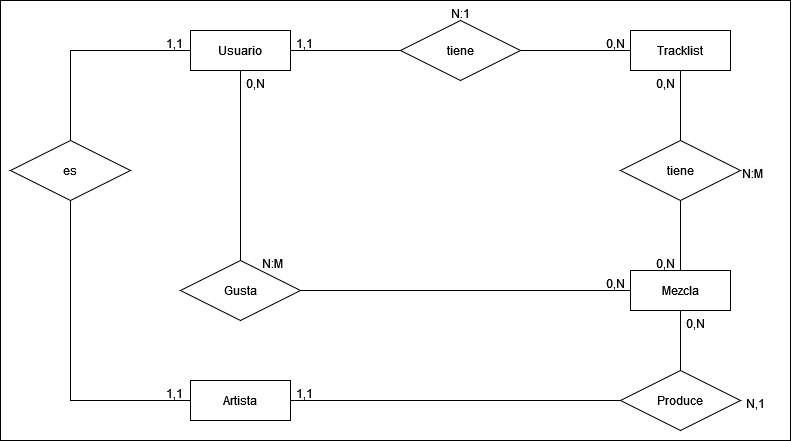

The diagram above was exported from draw.io. Its source (the exported page's mxGraphModel, read from the mxfile embedded in the PNG):
<mxGraphModel dx="2284" dy="754" grid="1" gridSize="10" guides="1" tooltips="1" connect="1" arrows="1" fold="1" page="1" pageScale="1" pageWidth="850" pageHeight="1100" math="0" shadow="0" extFonts="Permanent Marker^https://fonts.googleapis.com/css?family=Permanent+Marker">
  <root>
    <mxCell id="0" />
    <mxCell id="1" parent="0" />
    <mxCell id="m4EIjX1FnZjdQC_9gdPU-1" value="" style="rounded=0;whiteSpace=wrap;html=1;" vertex="1" parent="1">
      <mxGeometry x="-130" y="240" width="790" height="440" as="geometry" />
    </mxCell>
    <mxCell id="Vf1XrzTWflvvWKY1S_H--3" value="tiene" style="shape=rhombus;perimeter=rhombusPerimeter;whiteSpace=wrap;html=1;align=center;" parent="1" vertex="1">
      <mxGeometry x="270" y="260" width="120" height="60" as="geometry" />
    </mxCell>
    <mxCell id="Vf1XrzTWflvvWKY1S_H--4" value="Mezcla" style="whiteSpace=wrap;html=1;align=center;" parent="1" vertex="1">
      <mxGeometry x="500" y="510" width="100" height="40" as="geometry" />
    </mxCell>
    <mxCell id="Vf1XrzTWflvvWKY1S_H--8" value="Tracklist" style="whiteSpace=wrap;html=1;align=center;" parent="1" vertex="1">
      <mxGeometry x="500" y="270" width="100" height="40" as="geometry" />
    </mxCell>
    <mxCell id="Vf1XrzTWflvvWKY1S_H--10" value="Usuario" style="whiteSpace=wrap;html=1;align=center;" parent="1" vertex="1">
      <mxGeometry x="60" y="270" width="100" height="40" as="geometry" />
    </mxCell>
    <mxCell id="Vf1XrzTWflvvWKY1S_H--12" value="" style="endArrow=none;html=1;rounded=0;entryX=1;entryY=0.5;entryDx=0;entryDy=0;exitX=0;exitY=0.5;exitDx=0;exitDy=0;" parent="1" source="Vf1XrzTWflvvWKY1S_H--3" target="Vf1XrzTWflvvWKY1S_H--10" edge="1">
      <mxGeometry width="50" height="50" relative="1" as="geometry">
        <mxPoint x="370" y="370" as="sourcePoint" />
        <mxPoint x="420" y="320" as="targetPoint" />
      </mxGeometry>
    </mxCell>
    <mxCell id="Vf1XrzTWflvvWKY1S_H--14" value="" style="endArrow=none;html=1;rounded=0;entryX=1;entryY=0.5;entryDx=0;entryDy=0;exitX=0;exitY=0.5;exitDx=0;exitDy=0;" parent="1" source="Vf1XrzTWflvvWKY1S_H--8" target="Vf1XrzTWflvvWKY1S_H--3" edge="1">
      <mxGeometry width="50" height="50" relative="1" as="geometry">
        <mxPoint x="440" y="289.71" as="sourcePoint" />
        <mxPoint x="390" y="289.71" as="targetPoint" />
      </mxGeometry>
    </mxCell>
    <mxCell id="Vf1XrzTWflvvWKY1S_H--15" value="tiene" style="shape=rhombus;perimeter=rhombusPerimeter;whiteSpace=wrap;html=1;align=center;" parent="1" vertex="1">
      <mxGeometry x="490" y="380" width="120" height="60" as="geometry" />
    </mxCell>
    <mxCell id="Vf1XrzTWflvvWKY1S_H--18" value="" style="endArrow=none;html=1;rounded=0;entryX=0.5;entryY=0;entryDx=0;entryDy=0;exitX=0.5;exitY=1;exitDx=0;exitDy=0;" parent="1" source="Vf1XrzTWflvvWKY1S_H--8" target="Vf1XrzTWflvvWKY1S_H--15" edge="1">
      <mxGeometry width="50" height="50" relative="1" as="geometry">
        <mxPoint x="580" y="360" as="sourcePoint" />
        <mxPoint x="400" y="300" as="targetPoint" />
      </mxGeometry>
    </mxCell>
    <mxCell id="Vf1XrzTWflvvWKY1S_H--19" value="" style="endArrow=none;html=1;rounded=0;entryX=0.5;entryY=0;entryDx=0;entryDy=0;exitX=0.5;exitY=1;exitDx=0;exitDy=0;" parent="1" source="Vf1XrzTWflvvWKY1S_H--15" target="Vf1XrzTWflvvWKY1S_H--4" edge="1">
      <mxGeometry width="50" height="50" relative="1" as="geometry">
        <mxPoint x="524" y="410" as="sourcePoint" />
        <mxPoint x="520" y="460" as="targetPoint" />
      </mxGeometry>
    </mxCell>
    <mxCell id="Vf1XrzTWflvvWKY1S_H--21" value="Gusta" style="shape=rhombus;perimeter=rhombusPerimeter;whiteSpace=wrap;html=1;align=center;" parent="1" vertex="1">
      <mxGeometry x="50" y="500" width="120" height="60" as="geometry" />
    </mxCell>
    <mxCell id="Vf1XrzTWflvvWKY1S_H--24" value="" style="endArrow=none;html=1;rounded=0;exitX=0.5;exitY=1;exitDx=0;exitDy=0;entryX=0.5;entryY=0;entryDx=0;entryDy=0;" parent="1" source="Vf1XrzTWflvvWKY1S_H--10" target="Vf1XrzTWflvvWKY1S_H--21" edge="1">
      <mxGeometry width="50" height="50" relative="1" as="geometry">
        <mxPoint x="160" y="530" as="sourcePoint" />
        <mxPoint x="280" y="460" as="targetPoint" />
      </mxGeometry>
    </mxCell>
    <mxCell id="Vf1XrzTWflvvWKY1S_H--25" value="" style="endArrow=none;html=1;rounded=0;entryX=0;entryY=0.5;entryDx=0;entryDy=0;exitX=1;exitY=0.5;exitDx=0;exitDy=0;" parent="1" source="Vf1XrzTWflvvWKY1S_H--21" target="Vf1XrzTWflvvWKY1S_H--4" edge="1">
      <mxGeometry width="50" height="50" relative="1" as="geometry">
        <mxPoint x="590" y="480" as="sourcePoint" />
        <mxPoint x="590" y="550" as="targetPoint" />
      </mxGeometry>
    </mxCell>
    <mxCell id="Vf1XrzTWflvvWKY1S_H--35" value="0,N" style="text;strokeColor=none;fillColor=none;spacingLeft=4;spacingRight=4;overflow=hidden;rotatable=0;points=[[0,0.5],[1,0.5]];portConstraint=eastwest;fontSize=12;whiteSpace=wrap;html=1;" parent="1" vertex="1">
      <mxGeometry x="470" y="270" width="30" height="20" as="geometry" />
    </mxCell>
    <mxCell id="Vf1XrzTWflvvWKY1S_H--36" value="1,1" style="text;strokeColor=none;fillColor=none;spacingLeft=4;spacingRight=4;overflow=hidden;rotatable=0;points=[[0,0.5],[1,0.5]];portConstraint=eastwest;fontSize=12;whiteSpace=wrap;html=1;" parent="1" vertex="1">
      <mxGeometry x="160" y="270" width="30" height="20" as="geometry" />
    </mxCell>
    <mxCell id="Vf1XrzTWflvvWKY1S_H--37" value="0,N" style="text;strokeColor=none;fillColor=none;spacingLeft=4;spacingRight=4;overflow=hidden;rotatable=0;points=[[0,0.5],[1,0.5]];portConstraint=eastwest;fontSize=12;whiteSpace=wrap;html=1;" parent="1" vertex="1">
      <mxGeometry x="520" y="490" width="30" height="20" as="geometry" />
    </mxCell>
    <mxCell id="Vf1XrzTWflvvWKY1S_H--38" value="0,N" style="text;strokeColor=none;fillColor=none;spacingLeft=4;spacingRight=4;overflow=hidden;rotatable=0;points=[[0,0.5],[1,0.5]];portConstraint=eastwest;fontSize=12;whiteSpace=wrap;html=1;" parent="1" vertex="1">
      <mxGeometry x="520" y="310" width="30" height="20" as="geometry" />
    </mxCell>
    <mxCell id="Vf1XrzTWflvvWKY1S_H--40" value="0,N" style="text;strokeColor=none;fillColor=none;spacingLeft=4;spacingRight=4;overflow=hidden;rotatable=0;points=[[0,0.5],[1,0.5]];portConstraint=eastwest;fontSize=12;whiteSpace=wrap;html=1;" parent="1" vertex="1">
      <mxGeometry x="470" y="510" width="30" height="20" as="geometry" />
    </mxCell>
    <mxCell id="Vf1XrzTWflvvWKY1S_H--41" value="0,N" style="text;strokeColor=none;fillColor=none;spacingLeft=4;spacingRight=4;overflow=hidden;rotatable=0;points=[[0,0.5],[1,0.5]];portConstraint=eastwest;fontSize=12;whiteSpace=wrap;html=1;" parent="1" vertex="1">
      <mxGeometry x="110" y="310" width="30" height="20" as="geometry" />
    </mxCell>
    <mxCell id="Vf1XrzTWflvvWKY1S_H--48" value="N:1" style="text;strokeColor=none;fillColor=none;spacingLeft=4;spacingRight=4;overflow=hidden;rotatable=0;points=[[0,0.5],[1,0.5]];portConstraint=eastwest;fontSize=12;whiteSpace=wrap;html=1;" parent="1" vertex="1">
      <mxGeometry x="315" y="240" width="30" height="20" as="geometry" />
    </mxCell>
    <mxCell id="Vf1XrzTWflvvWKY1S_H--50" value="&lt;span style=&quot;color: rgb(0, 0, 0); font-family: Helvetica; font-size: 12px; font-style: normal; font-variant-ligatures: normal; font-variant-caps: normal; font-weight: 400; letter-spacing: normal; orphans: 2; text-align: left; text-indent: 0px; text-transform: none; widows: 2; word-spacing: 0px; -webkit-text-stroke-width: 0px; background-color: rgb(251, 251, 251); text-decoration-thickness: initial; text-decoration-style: initial; text-decoration-color: initial; float: none; display: inline !important;&quot;&gt;N:M&lt;/span&gt;" style="text;whiteSpace=wrap;html=1;" parent="1" vertex="1">
      <mxGeometry x="130" y="490" width="25" height="20" as="geometry" />
    </mxCell>
    <mxCell id="Vf1XrzTWflvvWKY1S_H--51" value="&lt;span style=&quot;color: rgb(0, 0, 0); font-family: Helvetica; font-size: 12px; font-style: normal; font-variant-ligatures: normal; font-variant-caps: normal; font-weight: 400; letter-spacing: normal; orphans: 2; text-align: left; text-indent: 0px; text-transform: none; widows: 2; word-spacing: 0px; -webkit-text-stroke-width: 0px; background-color: rgb(251, 251, 251); text-decoration-thickness: initial; text-decoration-style: initial; text-decoration-color: initial; float: none; display: inline !important;&quot;&gt;N:M&lt;/span&gt;" style="text;whiteSpace=wrap;html=1;" parent="1" vertex="1">
      <mxGeometry x="610" y="400" width="25" height="20" as="geometry" />
    </mxCell>
    <mxCell id="-aceimJtKD34ZgiTHDSr-3" value="es" style="shape=rhombus;perimeter=rhombusPerimeter;whiteSpace=wrap;html=1;align=center;" parent="1" vertex="1">
      <mxGeometry x="-120" y="380" width="120" height="60" as="geometry" />
    </mxCell>
    <mxCell id="-aceimJtKD34ZgiTHDSr-5" value="" style="endArrow=none;html=1;rounded=0;entryX=0.5;entryY=0;entryDx=0;entryDy=0;exitX=0;exitY=0.5;exitDx=0;exitDy=0;" parent="1" source="Vf1XrzTWflvvWKY1S_H--10" target="-aceimJtKD34ZgiTHDSr-3" edge="1">
      <mxGeometry width="50" height="50" relative="1" as="geometry">
        <mxPoint x="280" y="300" as="sourcePoint" />
        <mxPoint x="170" y="300" as="targetPoint" />
        <Array as="points">
          <mxPoint x="-60" y="290" />
        </Array>
      </mxGeometry>
    </mxCell>
    <mxCell id="-aceimJtKD34ZgiTHDSr-6" value="" style="endArrow=none;html=1;rounded=0;entryX=0.5;entryY=1;entryDx=0;entryDy=0;exitX=0;exitY=0.5;exitDx=0;exitDy=0;" parent="1" source="-aceimJtKD34ZgiTHDSr-7" target="-aceimJtKD34ZgiTHDSr-3" edge="1">
      <mxGeometry width="50" height="50" relative="1" as="geometry">
        <mxPoint x="30" y="630" as="sourcePoint" />
        <mxPoint x="180" y="310" as="targetPoint" />
        <Array as="points">
          <mxPoint x="-60" y="640" />
        </Array>
      </mxGeometry>
    </mxCell>
    <mxCell id="-aceimJtKD34ZgiTHDSr-7" value="Artista" style="whiteSpace=wrap;html=1;align=center;" parent="1" vertex="1">
      <mxGeometry x="60" y="620" width="100" height="40" as="geometry" />
    </mxCell>
    <mxCell id="-aceimJtKD34ZgiTHDSr-8" value="Produce" style="shape=rhombus;perimeter=rhombusPerimeter;whiteSpace=wrap;html=1;align=center;" parent="1" vertex="1">
      <mxGeometry x="490" y="610" width="120" height="60" as="geometry" />
    </mxCell>
    <mxCell id="-aceimJtKD34ZgiTHDSr-11" value="" style="endArrow=none;html=1;rounded=0;entryX=0;entryY=0.5;entryDx=0;entryDy=0;exitX=1;exitY=0.5;exitDx=0;exitDy=0;" parent="1" source="-aceimJtKD34ZgiTHDSr-7" target="-aceimJtKD34ZgiTHDSr-8" edge="1">
      <mxGeometry width="50" height="50" relative="1" as="geometry">
        <mxPoint x="180" y="540" as="sourcePoint" />
        <mxPoint x="510" y="540" as="targetPoint" />
      </mxGeometry>
    </mxCell>
    <mxCell id="-aceimJtKD34ZgiTHDSr-12" value="" style="endArrow=none;html=1;rounded=0;entryX=0.5;entryY=1;entryDx=0;entryDy=0;exitX=0.5;exitY=0;exitDx=0;exitDy=0;" parent="1" source="-aceimJtKD34ZgiTHDSr-8" target="Vf1XrzTWflvvWKY1S_H--4" edge="1">
      <mxGeometry width="50" height="50" relative="1" as="geometry">
        <mxPoint x="190" y="550" as="sourcePoint" />
        <mxPoint x="520" y="550" as="targetPoint" />
      </mxGeometry>
    </mxCell>
    <mxCell id="-aceimJtKD34ZgiTHDSr-13" value="1,1" style="text;strokeColor=none;fillColor=none;spacingLeft=4;spacingRight=4;overflow=hidden;rotatable=0;points=[[0,0.5],[1,0.5]];portConstraint=eastwest;fontSize=12;whiteSpace=wrap;html=1;" parent="1" vertex="1">
      <mxGeometry x="30" y="270" width="30" height="20" as="geometry" />
    </mxCell>
    <mxCell id="-aceimJtKD34ZgiTHDSr-14" value="1,1" style="text;strokeColor=none;fillColor=none;spacingLeft=4;spacingRight=4;overflow=hidden;rotatable=0;points=[[0,0.5],[1,0.5]];portConstraint=eastwest;fontSize=12;whiteSpace=wrap;html=1;" parent="1" vertex="1">
      <mxGeometry x="30" y="620" width="30" height="20" as="geometry" />
    </mxCell>
    <mxCell id="-aceimJtKD34ZgiTHDSr-15" value="1,1" style="text;strokeColor=none;fillColor=none;spacingLeft=4;spacingRight=4;overflow=hidden;rotatable=0;points=[[0,0.5],[1,0.5]];portConstraint=eastwest;fontSize=12;whiteSpace=wrap;html=1;" parent="1" vertex="1">
      <mxGeometry x="160" y="620" width="30" height="20" as="geometry" />
    </mxCell>
    <mxCell id="-aceimJtKD34ZgiTHDSr-16" value="0,N" style="text;strokeColor=none;fillColor=none;spacingLeft=4;spacingRight=4;overflow=hidden;rotatable=0;points=[[0,0.5],[1,0.5]];portConstraint=eastwest;fontSize=12;whiteSpace=wrap;html=1;" parent="1" vertex="1">
      <mxGeometry x="550" y="550" width="30" height="20" as="geometry" />
    </mxCell>
    <mxCell id="-aceimJtKD34ZgiTHDSr-17" value="N,1" style="text;strokeColor=none;fillColor=none;spacingLeft=4;spacingRight=4;overflow=hidden;rotatable=0;points=[[0,0.5],[1,0.5]];portConstraint=eastwest;fontSize=12;whiteSpace=wrap;html=1;" parent="1" vertex="1">
      <mxGeometry x="610" y="630" width="30" height="20" as="geometry" />
    </mxCell>
  </root>
</mxGraphModel>